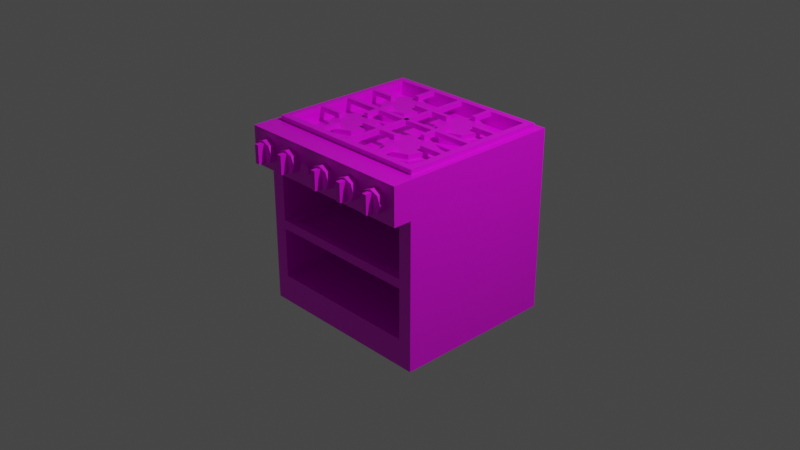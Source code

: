 # Source: multidecor_kitchen_cooker.blend  (saved by Blender 2.90.7; exported with 4.5.12 LTS)
import bpy
from mathutils import Matrix  # noqa: F401  (used for matrix-valued properties, if any)

bpy.ops.wm.read_factory_settings(use_empty=True)
scene = bpy.context.scene
scene.name = 'Scene'

# ---- collections
col_collection = bpy.data.collections.new('Collection'); scene.collection.children.link(col_collection)

# ---- images (referenced by path relative to the original .blend; pixels are not part of the script)
import os
ASSET_DIR = os.environ.get("B2B_ASSET_DIR", "")  # directory of the original .blend (textures are referenced by path, not embedded)
HERE = os.path.dirname(os.path.abspath(__file__))  # packed textures are extracted next to this script under _unpacked/

def load_image(name, relpath, width, height, colorspace="sRGB"):
    """Load a texture the original file referenced (path relative to the .blend, or extracted next to this script)."""
    p = next((c for c in (os.path.join(HERE, relpath), os.path.join(ASSET_DIR, relpath)) if relpath and os.path.exists(c)), "")
    if p:
        img = bpy.data.images.load(p, check_existing=True)
        img.name = name
    else:  # same state as the original file: an image datablock whose file is absent (Cycles renders it pink)
        img = bpy.data.images.new(name, width, height)
        img.source = "FILE"
        img.filepath = "//" + (relpath or name)
    img.colorspace_settings.name = colorspace
    return img
img_multidecor_metal_material_png = load_image('multidecor_metal_material.png', 'multidecor_metal_material.png', 1024, 1024, 'sRGB')
img_multidecor_metal_material3_png = load_image('multidecor_metal_material3.png', 'multidecor_metal_material3.png', 1024, 1024, 'sRGB')
img_multidecor_kitchen_cooker_black_metal_png = load_image('multidecor_kitchen_cooker_black_metal.png', 'multidecor_kitchen_cooker_black_metal.png', 1024, 1024, 'sRGB')
img_multidecor_kitchen_cooker_grid_png = load_image('multidecor_kitchen_cooker_grid.png', 'multidecor_kitchen_cooker_grid.png', 1024, 1024, 'sRGB')

# ---- materials (node trees are filled in below, after node groups)
mat_material = bpy.data.materials.new('Material')
mat_material.alpha_threshold = 0.0
mat_material.use_transparent_shadow = False
mat_material.line_color = (0.0, 0.0, 0.0, 1.0)
mat_material_001 = bpy.data.materials.new('Material.001')
mat_material_001.use_transparent_shadow = False
mat_material_002 = bpy.data.materials.new('Material.002')
mat_material_002.use_transparent_shadow = False
mat_material_003 = bpy.data.materials.new('Material.003')
mat_material_003.use_transparent_shadow = False

# ---- material node trees
mat_material.use_nodes = True; mat_material.node_tree.nodes.clear()
_N = mat_material.node_tree.nodes; _L = mat_material.node_tree.links
n0 = _N.new('ShaderNodeOutputMaterial'); n0.name = 'Material Output'; n0.location = (300, 300)
n1 = _N.new('ShaderNodeBsdfPrincipled'); n1.name = 'Principled BSDF'; n1.location = (10, 300)
n1.distribution = 'GGX'
n1.subsurface_method = 'BURLEY'
n1.inputs[2].default_value = 0.4
n1.inputs[3].default_value = 1.45
n1.inputs[27].default_value = (0.0, 0.0, 0.0, 1.0)
n1.inputs[28].default_value = 1.0
n2 = _N.new('ShaderNodeTexImage'); n2.name = 'Image Texture'; n2.location = (-280, 280)
n2.image = img_multidecor_metal_material_png
n2.interpolation = 'Closest'
_L.new(n1.outputs[0], n0.inputs[0])
_L.new(n2.outputs[0], n1.inputs[0])
n0.is_active_output = True
mat_material_001.use_nodes = True; mat_material_001.node_tree.nodes.clear()
_N = mat_material_001.node_tree.nodes; _L = mat_material_001.node_tree.links
n0 = _N.new('ShaderNodeBsdfPrincipled'); n0.name = 'Principled BSDF'; n0.location = (10, 300)
n0.distribution = 'GGX'
n0.subsurface_method = 'BURLEY'
n0.inputs[3].default_value = 1.45
n0.inputs[27].default_value = (0.0, 0.0, 0.0, 1.0)
n0.inputs[28].default_value = 1.0
n1 = _N.new('ShaderNodeOutputMaterial'); n1.name = 'Material Output'; n1.location = (300, 300)
n2 = _N.new('ShaderNodeTexImage'); n2.name = 'Image Texture'; n2.location = (-280, 280)
n2.image = img_multidecor_metal_material3_png
n2.interpolation = 'Closest'
_L.new(n0.outputs[0], n1.inputs[0])
_L.new(n2.outputs[0], n0.inputs[0])
n1.is_active_output = True
mat_material_002.use_nodes = True; mat_material_002.node_tree.nodes.clear()
_N = mat_material_002.node_tree.nodes; _L = mat_material_002.node_tree.links
n0 = _N.new('ShaderNodeBsdfPrincipled'); n0.name = 'Principled BSDF'; n0.location = (10, 300)
n0.distribution = 'GGX'
n0.subsurface_method = 'BURLEY'
n0.inputs[3].default_value = 1.45
n0.inputs[27].default_value = (0.0, 0.0, 0.0, 1.0)
n0.inputs[28].default_value = 1.0
n1 = _N.new('ShaderNodeOutputMaterial'); n1.name = 'Material Output'; n1.location = (300, 300)
n2 = _N.new('ShaderNodeTexImage'); n2.name = 'Image Texture'; n2.location = (-280, 280)
n2.image = img_multidecor_kitchen_cooker_black_metal_png
n2.interpolation = 'Closest'
_L.new(n0.outputs[0], n1.inputs[0])
_L.new(n2.outputs[0], n0.inputs[0])
n1.is_active_output = True
mat_material_003.use_nodes = True; mat_material_003.node_tree.nodes.clear()
_N = mat_material_003.node_tree.nodes; _L = mat_material_003.node_tree.links
n0 = _N.new('ShaderNodeBsdfPrincipled'); n0.name = 'Principled BSDF'; n0.location = (10, 300)
n0.distribution = 'GGX'
n0.subsurface_method = 'BURLEY'
n0.inputs[3].default_value = 1.45
n0.inputs[27].default_value = (0.0, 0.0, 0.0, 1.0)
n0.inputs[28].default_value = 1.0
n1 = _N.new('ShaderNodeOutputMaterial'); n1.name = 'Material Output'; n1.location = (300, 300)
n2 = _N.new('ShaderNodeTexImage'); n2.name = 'Image Texture'; n2.location = (-280, 280)
n2.image = img_multidecor_kitchen_cooker_grid_png
n2.interpolation = 'Closest'
_L.new(n0.outputs[0], n1.inputs[0])
_L.new(n2.outputs[0], n0.inputs[0])
n1.is_active_output = True

# ---- world
world_world = bpy.data.worlds.new('World'); scene.world = world_world
world_world.use_nodes = True; world_world.node_tree.nodes.clear()
_N = world_world.node_tree.nodes; _L = world_world.node_tree.links
n0 = _N.new('ShaderNodeOutputWorld'); n0.name = 'World Output'; n0.location = (300, 300)
n1 = _N.new('ShaderNodeBackground'); n1.name = 'Background'; n1.location = (10, 300)
n1.inputs[0].default_value = (0.05088, 0.05088, 0.05088, 1.0)
_L.new(n1.outputs[0], n0.inputs[0])
n0.is_active_output = True
world_world.color = (0.05088, 0.05088, 0.05088)
world_world.use_sun_shadow = False
world_world.sun_shadow_jitter_overblur = 0.0

# ---- cameras
cam_camera = bpy.data.cameras.new('Camera')
cam_camera.clip_end = 100.0
cam_camera.ortho_scale = 7.314

# ---- lights
light_light = bpy.data.lights.new('Light', 'POINT')
light_light.transmission_factor = 0.0
light_light.energy = 1000.0
light_light.shadow_soft_size = 0.1
light_light.shadow_maximum_resolution = 0.006
light_light.use_absolute_resolution = True

# ---- meshes
me_cube = bpy.data.meshes.new('Cube')
me_cube.from_pydata([(1.0, -1.0, 1.0), (-1.0, -1.0, 1.0), (0.85, 0.85, 1.0), (1.0, 1.0, -1.0), (-0.85, 0.85, 1.0), (-1.0, 1.0, -1.0), (-0.85, -0.65, 1.0), (-1.0, -0.8, -1.0), (0.85, -0.65, 1.0), (1.0, -1.0, 0.6), (-1.0, 1.0, 0.5), (-1.0, 1.0, 0.6), (-1.0, -1.0, 0.6), (1.0, 1.0, 0.6), (1.0, 1.0, 0.5), (1.0, -0.8, 0.6), (-1.0, -0.8, 0.6), (-1.0, -0.8, 0.5), (0.9, -1.0, 0.8), (0.9, -1.075, 0.8), (0.8634, -1.0, 0.7116), (0.8634, -1.075, 0.7116), (0.775, -1.0, 0.675), (0.775, -1.075, 0.675), (0.6866, -1.0, 0.7116), (0.6866, -1.075, 0.7116), (0.65, -1.0, 0.8), (0.65, -1.075, 0.8), (0.6866, -1.0, 0.8884), (0.6866, -1.075, 0.8884), (0.775, -1.0, 0.925), (0.775, -1.075, 0.925), (0.8634, -1.0, 0.8884), (0.8634, -1.075, 0.8884), (-0.1125, -1.0, 0.8), (-0.1125, -1.05, 0.8), (-0.1308, -1.0, 0.7558), (-0.1308, -1.05, 0.7558), (-0.175, -1.0, 0.7375), (-0.175, -1.05, 0.7375), (-0.2192, -1.0, 0.7558), (-0.2192, -1.05, 0.7558), (-0.2375, -1.0, 0.8), (-0.2375, -1.05, 0.8), (-0.2192, -1.0, 0.8442), (-0.2192, -1.05, 0.8442), (-0.175, -1.0, 0.8625), (-0.175, -1.05, 0.8625), (-0.1308, -1.0, 0.8442), (-0.1308, -1.05, 0.8442), (0.75, -1.0, 0.7), (0.75, -1.0, 0.9), (0.8, -1.0, 0.7), (0.8, -1.0, 0.9), (0.75, -1.15, 0.7), (0.75, -1.15, 0.9), (0.8, -1.15, 0.7), (0.8, -1.15, 0.9), (1.0, -0.8, 0.5), (1.0, -0.8, -1.0), (1.0, 1.0, -0.7), (1.0, -0.8, -0.7), (-1.0, 1.0, -0.7), (-1.0, -0.8, -0.7), (-1.0, -0.8, 1.0), (-1.0, 1.0, 1.0), (1.0, 1.0, 1.0), (1.0, -0.8, 1.0), (-0.85, -0.65, 0.9), (-0.85, 0.85, 0.9), (0.85, 0.85, 0.9), (0.85, -0.65, 0.9), (-0.1879, 0.2379, 0.95), (-0.1, 0.45, 0.95), (-0.4, 0.15, 0.95), (-0.6121, 0.2379, 0.95), (-0.7, 0.45, 0.95), (-0.6121, 0.6621, 0.95), (-0.4, 0.75, 0.95), (-0.1879, 0.6621, 0.95), (-0.1879, 0.2379, 0.95), (-0.1, 0.45, 0.95), (-0.4, 0.15, 0.95), (-0.6121, 0.2379, 0.95), (-0.7, 0.45, 0.95), (-0.6121, 0.6621, 0.95), (-0.4, 0.75, 0.95), (-0.1879, 0.6621, 0.95), (-0.1, -0.25, 0.9), (-0.1541, -0.25, 0.95), (-0.1879, -0.4621, 0.9), (-0.2261, -0.4239, 0.95), (-0.4, -0.55, 0.9), (-0.4, -0.4959, 0.95), (-0.6121, -0.4621, 0.9), (-0.5739, -0.4239, 0.95), (-0.7, -0.25, 0.9), (-0.6459, -0.25, 0.95), (-0.6121, -0.03787, 0.9), (-0.5739, -0.07614, 0.95), (-0.4, 0.05, 0.9), (-0.4, -0.00412, 0.95), (-0.1879, -0.03787, 0.9), (-0.2261, -0.07614, 0.95), (-0.1879, -0.4621, 0.95), (-0.1, -0.25, 0.95), (-0.4, -0.55, 0.95), (-0.6121, -0.4621, 0.95), (-0.7, -0.25, 0.95), (-0.6121, -0.03787, 0.95), (-0.4, 0.05, 0.95), (-0.1879, -0.03787, 0.95), (-0.1879, -0.4621, 0.95), (-0.1, -0.25, 0.95), (-0.4, -0.55, 0.95), (-0.6121, -0.4621, 0.95), (-0.7, -0.25, 0.95), (-0.6121, -0.03787, 0.95), (-0.4, 0.05, 0.95), (-0.1879, -0.03787, 0.95), (-0.2261, -0.4239, 1.0), (-0.1541, -0.25, 1.0), (-0.4, -0.4959, 1.0), (-0.5739, -0.4239, 1.0), (-0.6459, -0.25, 1.0), (-0.5739, -0.07614, 1.0), (-0.4, -0.00412, 1.0), (-0.2261, -0.07614, 1.0), (-0.925, -0.725, 1.0), (-0.925, 0.925, 1.0), (0.925, 0.925, 1.0), (0.925, -0.725, 1.0), (-0.85, -0.65, 1.05), (-0.85, 0.85, 1.05), (0.85, 0.85, 1.05), (0.85, -0.65, 1.05), (-0.925, -0.725, 1.05), (-0.925, 0.925, 1.05), (0.925, 0.925, 1.05), (0.925, -0.725, 1.05), (-0.85, 0.125, 1.0), (-0.85, 0.075, 1.0), (-0.85, 0.075, 1.05), (-0.85, 0.125, 1.05), (0.85, 0.075, 1.0), (0.85, 0.125, 1.0), (0.85, 0.075, 1.05), (0.85, 0.125, 1.05), (-0.025, -0.65, 1.0), (0.025, -0.65, 1.0), (0.025, -0.65, 1.05), (-0.025, -0.65, 1.05), (0.025, 0.85, 1.0), (-0.025, 0.85, 1.0), (0.025, 0.85, 1.05), (-0.025, 0.85, 1.05), (-0.425, -0.075, 1.0), (-0.375, -0.075, 1.0), (-0.375, -0.075, 1.05), (-0.425, -0.075, 1.05), (-0.375, 0.075, 1.0), (-0.425, 0.075, 1.0), (-0.375, 0.075, 1.05), (-0.425, 0.075, 1.05), (-0.575, -0.275, 1.0), (-0.575, -0.225, 1.0), (-0.575, -0.225, 1.05), (-0.575, -0.275, 1.05), (-0.85, -0.225, 1.0), (-0.85, -0.275, 1.0), (-0.85, -0.225, 1.05), (-0.85, -0.275, 1.05), (-0.375, -0.425, 1.0), (-0.425, -0.425, 1.0), (-0.425, -0.425, 1.05), (-0.375, -0.425, 1.05), (-0.425, -0.65, 1.0), (-0.375, -0.65, 1.0), (-0.425, -0.65, 1.05), (-0.375, -0.65, 1.05), (-0.225, -0.225, 1.0), (-0.225, -0.275, 1.0), (-0.225, -0.275, 1.05), (-0.225, -0.225, 1.05), (-0.025, -0.275, 1.0), (-0.025, -0.225, 1.0), (-0.025, -0.275, 1.05), (-0.025, -0.225, 1.05), (-0.425, 0.275, 1.0), (-0.375, 0.275, 1.0), (-0.375, 0.275, 1.05), (-0.425, 0.275, 1.05), (-0.375, 0.125, 1.0), (-0.425, 0.125, 1.0), (-0.375, 0.125, 1.05), (-0.425, 0.125, 1.05), (-0.575, 0.475, 1.0), (-0.575, 0.425, 1.0), (-0.575, 0.425, 1.05), (-0.575, 0.475, 1.05), (-0.85, 0.425, 1.0), (-0.85, 0.475, 1.0), (-0.85, 0.425, 1.05), (-0.85, 0.475, 1.05), (-0.375, 0.625, 1.0), (-0.425, 0.625, 1.0), (-0.425, 0.625, 1.05), (-0.375, 0.625, 1.05), (-0.425, 0.85, 1.0), (-0.375, 0.85, 1.0), (-0.425, 0.85, 1.05), (-0.375, 0.85, 1.05), (-0.225, 0.425, 1.0), (-0.225, 0.475, 1.0), (-0.225, 0.475, 1.05), (-0.225, 0.425, 1.05), (-0.025, 0.475, 1.0), (-0.025, 0.425, 1.0), (-0.025, 0.475, 1.05), (-0.025, 0.425, 1.05), (0.425, 0.275, 1.0), (0.375, 0.275, 1.0), (0.375, 0.275, 1.05), (0.425, 0.275, 1.05), (0.375, 0.125, 1.0), (0.425, 0.125, 1.0), (0.375, 0.125, 1.05), (0.425, 0.125, 1.05), (0.575, 0.475, 1.0), (0.575, 0.425, 1.0), (0.575, 0.425, 1.05), (0.575, 0.475, 1.05), (0.85, 0.425, 1.0), (0.85, 0.475, 1.0), (0.85, 0.425, 1.05), (0.85, 0.475, 1.05), (0.375, 0.625, 1.0), (0.425, 0.625, 1.0), (0.425, 0.625, 1.05), (0.375, 0.625, 1.05), (0.425, 0.85, 1.0), (0.375, 0.85, 1.0), (0.425, 0.85, 1.05), (0.375, 0.85, 1.05), (0.225, 0.425, 1.0), (0.225, 0.475, 1.0), (0.225, 0.475, 1.05), (0.225, 0.425, 1.05), (0.025, 0.475, 1.0), (0.025, 0.425, 1.0), (0.025, 0.475, 1.05), (0.025, 0.425, 1.05), (0.425, -0.075, 1.0), (0.375, -0.075, 1.0), (0.375, -0.075, 1.05), (0.425, -0.075, 1.05), (0.375, 0.075, 1.0), (0.425, 0.075, 1.0), (0.375, 0.075, 1.05), (0.425, 0.075, 1.05), (0.575, -0.275, 1.0), (0.575, -0.225, 1.0), (0.575, -0.225, 1.05), (0.575, -0.275, 1.05), (0.85, -0.225, 1.0), (0.85, -0.275, 1.0), (0.85, -0.225, 1.05), (0.85, -0.275, 1.05), (0.375, -0.425, 1.0), (0.425, -0.425, 1.0), (0.425, -0.425, 1.05), (0.375, -0.425, 1.05), (0.425, -0.65, 1.0), (0.375, -0.65, 1.0), (0.425, -0.65, 1.05), (0.375, -0.65, 1.05), (0.225, -0.225, 1.0), (0.225, -0.275, 1.0), (0.225, -0.275, 1.05), (0.225, -0.225, 1.05), (0.025, -0.275, 1.0), (0.025, -0.225, 1.0), (0.025, -0.275, 1.05), (0.025, -0.225, 1.05), (-0.85, -0.8, 0.5), (0.85, -0.8, 0.5), (0.85, -0.8, -0.7), (-0.85, -0.8, -0.7), (-0.85, 0.85, 0.5), (-0.85, 0.85, -0.7), (0.85, 0.85, 0.5), (0.85, 0.85, -0.7), (-0.85, -0.8, -0.05), (-0.85, -0.8, -0.15), (-0.85, 0.85, -0.05), (-0.85, 0.85, -0.15), (-0.75, -0.8, -0.05), (-0.75, -0.8, -0.15), (-0.75, 0.85, -0.05), (-0.75, 0.85, -0.15), (-0.85, 0.75, -0.05), (-0.85, -0.7, -0.05), (-0.85, -0.7, -0.15), (-0.85, 0.75, -0.15), (-0.75, 0.75, -0.05), (-0.75, -0.7, -0.05), (-0.75, -0.7, -0.15), (-0.75, 0.75, -0.15), (0.85, -0.8, -0.05), (0.85, -0.8, -0.15), (0.85, 0.85, -0.05), (0.85, 0.85, -0.15), (0.75, -0.8, -0.05), (0.75, -0.8, -0.15), (0.75, 0.85, -0.05), (0.75, 0.85, -0.15), (0.85, 0.75, -0.05), (0.85, -0.7, -0.05), (0.85, -0.7, -0.15), (0.85, 0.75, -0.15), (0.75, 0.75, -0.05), (0.75, -0.7, -0.05), (0.75, -0.7, -0.15), (0.75, 0.75, -0.15), (-0.75, -0.7, -0.1), (-0.75, 0.75, -0.1), (0.75, -0.7, -0.1), (0.75, 0.75, -0.1), (0.7, -0.25, 0.9), (0.6459, -0.25, 0.95), (0.6121, -0.4621, 0.9), (0.5739, -0.4239, 0.95), (0.4, -0.55, 0.9), (0.4, -0.4959, 0.95), (0.1879, -0.4621, 0.9), (0.2261, -0.4239, 0.95), (0.1, -0.25, 0.9), (0.1541, -0.25, 0.95), (0.1879, -0.03787, 0.9), (0.2261, -0.07614, 0.95), (0.4, 0.05, 0.9), (0.4, -0.00412, 0.95), (0.6121, -0.03787, 0.9), (0.5739, -0.07614, 0.95), (0.6121, -0.4621, 0.95), (0.7, -0.25, 0.95), (0.4, -0.55, 0.95), (0.1879, -0.4621, 0.95), (0.1, -0.25, 0.95), (0.1879, -0.03787, 0.95), (0.4, 0.05, 0.95), (0.6121, -0.03787, 0.95), (0.6121, -0.4621, 0.95), (0.7, -0.25, 0.95), (0.4, -0.55, 0.95), (0.1879, -0.4621, 0.95), (0.1, -0.25, 0.95), (0.1879, -0.03787, 0.95), (0.4, 0.05, 0.95), (0.6121, -0.03787, 0.95), (0.5739, -0.4239, 1.0), (0.6459, -0.25, 1.0), (0.4, -0.4959, 1.0), (0.2261, -0.4239, 1.0), (0.1541, -0.25, 1.0), (0.2261, -0.07614, 1.0), (0.4, -0.00412, 1.0), (0.5739, -0.07614, 1.0), (0.7, 0.45, 0.9), (0.6459, 0.45, 0.95), (0.6121, 0.2379, 0.9), (0.5739, 0.2761, 0.95), (0.4, 0.15, 0.9), (0.4, 0.2041, 0.95), (0.1879, 0.2379, 0.9), (0.2261, 0.2761, 0.95), (0.1, 0.45, 0.9), (0.1541, 0.45, 0.95), (0.1879, 0.6621, 0.9), (0.2261, 0.6239, 0.95), (0.4, 0.75, 0.9), (0.4, 0.6959, 0.95), (0.6121, 0.6621, 0.9), (0.5739, 0.6239, 0.95), (0.6121, 0.2379, 0.95), (0.7, 0.45, 0.95), (0.4, 0.15, 0.95), (0.1879, 0.2379, 0.95), (0.1, 0.45, 0.95), (0.1879, 0.6621, 0.95), (0.4, 0.75, 0.95), (0.6121, 0.6621, 0.95), (0.6121, 0.2379, 0.95), (0.7, 0.45, 0.95), (0.4, 0.15, 0.95), (0.1879, 0.2379, 0.95), (0.1, 0.45, 0.95), (0.1879, 0.6621, 0.95), (0.4, 0.75, 0.95), (0.6121, 0.6621, 0.95), (0.5739, 0.2761, 1.0), (0.6459, 0.45, 1.0), (0.4, 0.2041, 1.0), (0.2261, 0.2761, 1.0), (0.1541, 0.45, 1.0), (0.2261, 0.6239, 1.0), (0.4, 0.6959, 1.0), (0.5739, 0.6239, 1.0), (-0.1, 0.45, 0.9), (-0.1541, 0.45, 0.95), (-0.1879, 0.2379, 0.9), (-0.2261, 0.2761, 0.95), (-0.4, 0.15, 0.9), (-0.4, 0.2041, 0.95), (-0.6121, 0.2379, 0.9), (-0.5739, 0.2761, 0.95), (-0.7, 0.45, 0.9), (-0.6459, 0.45, 0.95), (-0.6121, 0.6621, 0.9), (-0.5739, 0.6239, 0.95), (-0.4, 0.75, 0.9), (-0.4, 0.6959, 0.95), (-0.1879, 0.6621, 0.9), (-0.2261, 0.6239, 0.95), (-0.1879, 0.2379, 0.95), (-0.1, 0.45, 0.95), (-0.4, 0.15, 0.95), (-0.6121, 0.2379, 0.95), (-0.7, 0.45, 0.95), (-0.6121, 0.6621, 0.95), (-0.4, 0.75, 0.95), (-0.1879, 0.6621, 0.95), (-0.1879, 0.2379, 0.95), (-0.1, 0.45, 0.95), (-0.4, 0.15, 0.95), (-0.6121, 0.2379, 0.95), (-0.7, 0.45, 0.95), (-0.6121, 0.6621, 0.95), (-0.4, 0.75, 0.95), (-0.1879, 0.6621, 0.95), (-0.2261, 0.2761, 1.0), (-0.1541, 0.45, 1.0), (-0.4, 0.2041, 1.0), (-0.5739, 0.2761, 1.0), (-0.6459, 0.45, 1.0), (-0.5739, 0.6239, 1.0), (-0.4, 0.6959, 1.0), (-0.2261, 0.6239, 1.0), (0.55, -1.0, 0.8), (0.55, -1.075, 0.8), (0.5134, -1.0, 0.7116), (0.5134, -1.075, 0.7116), (0.425, -1.0, 0.675), (0.425, -1.075, 0.675), (0.3366, -1.0, 0.7116), (0.3366, -1.075, 0.7116), (0.3, -1.0, 0.8), (0.3, -1.075, 0.8), (0.3366, -1.0, 0.8884), (0.3366, -1.075, 0.8884), (0.425, -1.0, 0.925), (0.425, -1.075, 0.925), (0.5134, -1.0, 0.8884), (0.5134, -1.075, 0.8884), (0.4, -1.0, 0.7), (0.4, -1.0, 0.9), (0.45, -1.0, 0.7), (0.45, -1.0, 0.9), (0.4, -1.15, 0.7), (0.4, -1.15, 0.9), (0.45, -1.15, 0.7), (0.45, -1.15, 0.9), (0.2, -1.0, 0.8), (0.2, -1.075, 0.8), (0.1634, -1.0, 0.7116), (0.1634, -1.075, 0.7116), (0.075, -1.0, 0.675), (0.075, -1.075, 0.675), (-0.01339, -1.0, 0.7116), (-0.01339, -1.075, 0.7116), (-0.05, -1.0, 0.8), (-0.05, -1.075, 0.8), (-0.01339, -1.0, 0.8884), (-0.01339, -1.075, 0.8884), (0.075, -1.0, 0.925), (0.075, -1.075, 0.925), (0.1634, -1.0, 0.8884), (0.1634, -1.075, 0.8884), (0.05, -1.0, 0.7), (0.05, -1.0, 0.9), (0.1, -1.0, 0.7), (0.1, -1.0, 0.9), (0.05, -1.15, 0.7), (0.05, -1.15, 0.9), (0.1, -1.15, 0.7), (0.1, -1.15, 0.9), (-0.65, -1.0, 0.8), (-0.65, -1.075, 0.8), (-0.6866, -1.0, 0.7116), (-0.6866, -1.075, 0.7116), (-0.775, -1.0, 0.675), (-0.775, -1.075, 0.675), (-0.8634, -1.0, 0.7116), (-0.8634, -1.075, 0.7116), (-0.9, -1.0, 0.8), (-0.9, -1.075, 0.8), (-0.8634, -1.0, 0.8884), (-0.8634, -1.075, 0.8884), (-0.775, -1.0, 0.925), (-0.775, -1.075, 0.925), (-0.6866, -1.0, 0.8884), (-0.6866, -1.075, 0.8884), (-0.8, -1.0, 0.7), (-0.8, -1.0, 0.9), (-0.75, -1.0, 0.7), (-0.75, -1.0, 0.9), (-0.8, -1.15, 0.7), (-0.8, -1.15, 0.9), (-0.75, -1.15, 0.7), (-0.75, -1.15, 0.9), (-0.3, -1.0, 0.8), (-0.3, -1.075, 0.8), (-0.3366, -1.0, 0.7116), (-0.3366, -1.075, 0.7116), (-0.425, -1.0, 0.675), (-0.425, -1.075, 0.675), (-0.5134, -1.0, 0.7116), (-0.5134, -1.075, 0.7116), (-0.55, -1.0, 0.8), (-0.55, -1.075, 0.8), (-0.5134, -1.0, 0.8884), (-0.5134, -1.075, 0.8884), (-0.425, -1.0, 0.925), (-0.425, -1.075, 0.925), (-0.3366, -1.0, 0.8884), (-0.3366, -1.075, 0.8884), (-0.45, -1.0, 0.7), (-0.45, -1.0, 0.9), (-0.4, -1.0, 0.7), (-0.4, -1.0, 0.9), (-0.45, -1.15, 0.7), (-0.45, -1.15, 0.9), (-0.4, -1.15, 0.7), (-0.4, -1.15, 0.9)], [(73, 81), (80, 72), (82, 74), (83, 75), (84, 76), (85, 77), (86, 78), (87, 79)], [(8, 2, 70, 71), (16, 64, 65, 11), (11, 65, 66, 13), (9, 0, 1, 12), (15, 67, 0, 9), (13, 66, 67, 15), (3, 59, 7, 5), (12, 1, 64, 16), (0, 67, 64, 1), (16, 15, 9, 12), (60, 14, 58, 61), (14, 13, 15, 58), (16, 284, 285), (62, 10, 14, 60), (10, 11, 13, 14), (63, 17, 10, 62), (17, 16, 11, 10), (18, 19, 21, 20), (20, 21, 23, 22), (22, 23, 25, 24), (24, 25, 27, 26), (26, 27, 29, 28), (28, 29, 31, 30), (25, 23, 31), (30, 31, 33, 32), (32, 33, 19, 18), (34, 35, 37, 36), (36, 37, 39, 38), (38, 39, 41, 40), (40, 41, 43, 42), (42, 43, 45, 44), (44, 45, 47, 46), (39, 35, 47), (46, 47, 49, 48), (48, 49, 35, 34), (43, 41, 39), (45, 43, 39), (47, 45, 39), (35, 49, 47), (39, 37, 35), (27, 25, 31), (31, 29, 27), (19, 33, 31), (21, 19, 31), (23, 21, 31), (52, 53, 57, 56), (56, 57, 55, 54), (54, 55, 51, 50), (52, 56, 54, 50), (57, 53, 51, 55), (7, 63, 62, 5), (5, 62, 60, 3), (3, 60, 61, 59), (287, 63, 7), (128, 129, 65, 64), (129, 130, 66, 65), (130, 131, 67, 66), (131, 128, 64, 67), (71, 70, 69, 68), (4, 6, 68, 69), (6, 8, 71, 68), (2, 4, 69, 70), (125, 124, 122), (126, 125, 122), (121, 127, 126), (120, 121, 126), (122, 120, 126), (88, 105, 104, 90), (90, 104, 106, 92), (92, 106, 107, 94), (94, 107, 108, 96), (96, 108, 109, 98), (98, 109, 110, 100), (89, 103, 127, 121), (100, 110, 111, 102), (102, 111, 105, 88), (89, 91, 112, 113), (91, 93, 114, 112), (93, 95, 115, 114), (95, 97, 116, 115), (97, 99, 117, 116), (99, 101, 118, 117), (101, 103, 119, 118), (103, 89, 113, 119), (124, 123, 122), (101, 99, 125, 126), (97, 95, 123, 124), (93, 91, 120, 122), (103, 101, 126, 127), (99, 97, 124, 125), (95, 93, 122, 123), (91, 89, 121, 120), (8, 6, 132, 135), (128, 131, 139, 136), (6, 4, 133, 132), (130, 129, 137, 138), (135, 132, 136, 139), (134, 135, 139, 138), (133, 134, 138, 137), (132, 133, 137, 136), (129, 128, 136, 137), (4, 2, 134, 133), (131, 130, 138, 139), (2, 8, 135, 134), (151, 150, 154, 155), (150, 149, 152, 154), (143, 142, 146, 147), (142, 141, 144, 146), (140, 143, 147, 145), (141, 140, 145, 144), (148, 151, 155, 153), (149, 148, 153, 152), (159, 158, 162, 163), (158, 157, 160, 162), (156, 159, 163, 161), (157, 156, 161, 160), (156, 157, 158, 159), (167, 166, 170, 171), (166, 165, 168, 170), (164, 167, 171, 169), (165, 164, 169, 168), (164, 165, 166, 167), (175, 174, 178, 179), (174, 173, 176, 178), (172, 175, 179, 177), (173, 172, 177, 176), (172, 173, 174, 175), (183, 182, 186, 187), (182, 181, 184, 186), (180, 183, 187, 185), (181, 180, 185, 184), (180, 181, 182, 183), (191, 190, 194, 195), (190, 189, 192, 194), (188, 191, 195, 193), (189, 188, 193, 192), (188, 189, 190, 191), (199, 198, 202, 203), (198, 197, 200, 202), (196, 199, 203, 201), (197, 196, 201, 200), (196, 197, 198, 199), (207, 206, 210, 211), (206, 205, 208, 210), (204, 207, 211, 209), (205, 204, 209, 208), (204, 205, 206, 207), (215, 214, 218, 219), (214, 213, 216, 218), (212, 215, 219, 217), (213, 212, 217, 216), (212, 213, 214, 215), (223, 222, 226, 227), (222, 221, 224, 226), (220, 223, 227, 225), (221, 220, 225, 224), (220, 221, 222, 223), (231, 230, 234, 235), (230, 229, 232, 234), (228, 231, 235, 233), (229, 228, 233, 232), (228, 229, 230, 231), (239, 238, 242, 243), (238, 237, 240, 242), (236, 239, 243, 241), (237, 236, 241, 240), (236, 237, 238, 239), (247, 246, 250, 251), (246, 245, 248, 250), (244, 247, 251, 249), (245, 244, 249, 248), (244, 245, 246, 247), (255, 254, 258, 259), (254, 253, 256, 258), (252, 255, 259, 257), (253, 252, 257, 256), (252, 253, 254, 255), (263, 262, 266, 267), (262, 261, 264, 266), (260, 263, 267, 265), (261, 260, 265, 264), (260, 261, 262, 263), (271, 270, 274, 275), (270, 269, 272, 274), (268, 271, 275, 273), (269, 268, 273, 272), (268, 269, 270, 271), (279, 278, 282, 283), (278, 277, 280, 282), (276, 279, 283, 281), (277, 276, 281, 280), (276, 277, 278, 279), (285, 286, 61, 58), (63, 287, 284, 17), (284, 287, 289, 288), (286, 285, 290, 291), (289, 291, 290, 288), (286, 291, 289, 287), (285, 284, 288, 290), (303, 295, 299, 307), (301, 292, 296, 305), (292, 293, 297, 296), (294, 300, 304, 298), (300, 301, 305, 304), (293, 302, 306, 297), (302, 303, 307, 306), (324, 306, 307, 325), (319, 311, 315, 323), (317, 308, 312, 321), (308, 309, 313, 312), (310, 316, 320, 314), (316, 317, 321, 320), (309, 318, 322, 313), (318, 319, 323, 322), (326, 322, 323, 327), (299, 315, 323, 307), (325, 307, 323, 327), (304, 320, 314, 298), (324, 326, 322, 306), (296, 312, 321, 305), (306, 322, 313, 297), (297, 313, 312, 296), (305, 321, 326, 324), (304, 325, 327, 320), (321, 326, 327, 320), (305, 324, 325, 304), (324, 326, 327, 325), (365, 364, 362), (366, 365, 362), (361, 367, 366), (360, 361, 366), (362, 360, 366), (328, 345, 344, 330), (330, 344, 346, 332), (332, 346, 347, 334), (334, 347, 348, 336), (336, 348, 349, 338), (338, 349, 350, 340), (329, 343, 367, 361), (340, 350, 351, 342), (342, 351, 345, 328), (329, 331, 352, 353), (331, 333, 354, 352), (333, 335, 355, 354), (335, 337, 356, 355), (337, 339, 357, 356), (339, 341, 358, 357), (341, 343, 359, 358), (343, 329, 353, 359), (364, 363, 362), (341, 339, 365, 366), (337, 335, 363, 364), (333, 331, 360, 362), (343, 341, 366, 367), (339, 337, 364, 365), (335, 333, 362, 363), (331, 329, 361, 360), (405, 404, 402), (406, 405, 402), (401, 407, 406), (400, 401, 406), (402, 400, 406), (368, 385, 384, 370), (370, 384, 386, 372), (372, 386, 387, 374), (374, 387, 388, 376), (376, 388, 389, 378), (378, 389, 390, 380), (369, 383, 407, 401), (380, 390, 391, 382), (382, 391, 385, 368), (369, 371, 392, 393), (371, 373, 394, 392), (373, 375, 395, 394), (375, 377, 396, 395), (377, 379, 397, 396), (379, 381, 398, 397), (381, 383, 399, 398), (383, 369, 393, 399), (404, 403, 402), (381, 379, 405, 406), (377, 375, 403, 404), (373, 371, 400, 402), (383, 381, 406, 407), (379, 377, 404, 405), (375, 373, 402, 403), (371, 369, 401, 400), (445, 444, 442), (446, 445, 442), (441, 447, 446), (440, 441, 446), (442, 440, 446), (408, 425, 424, 410), (410, 424, 426, 412), (412, 426, 427, 414), (414, 427, 428, 416), (416, 428, 429, 418), (418, 429, 430, 420), (409, 423, 447, 441), (420, 430, 431, 422), (422, 431, 425, 408), (409, 411, 432, 433), (411, 413, 434, 432), (413, 415, 435, 434), (415, 417, 436, 435), (417, 419, 437, 436), (419, 421, 438, 437), (421, 423, 439, 438), (423, 409, 433, 439), (444, 443, 442), (421, 419, 445, 446), (417, 415, 443, 444), (413, 411, 440, 442), (423, 421, 446, 447), (419, 417, 444, 445), (415, 413, 442, 443), (411, 409, 441, 440), (448, 449, 451, 450), (450, 451, 453, 452), (452, 453, 455, 454), (454, 455, 457, 456), (456, 457, 459, 458), (458, 459, 461, 460), (455, 453, 461), (460, 461, 463, 462), (462, 463, 449, 448), (457, 455, 461), (461, 459, 457), (449, 463, 461), (451, 449, 461), (453, 451, 461), (466, 467, 471, 470), (470, 471, 469, 468), (468, 469, 465, 464), (466, 470, 468, 464), (471, 467, 465, 469), (472, 473, 475, 474), (474, 475, 477, 476), (476, 477, 479, 478), (478, 479, 481, 480), (480, 481, 483, 482), (482, 483, 485, 484), (479, 477, 485), (484, 485, 487, 486), (486, 487, 473, 472), (481, 479, 485), (485, 483, 481), (473, 487, 485), (475, 473, 485), (477, 475, 485), (490, 491, 495, 494), (494, 495, 493, 492), (492, 493, 489, 488), (490, 494, 492, 488), (495, 491, 489, 493), (496, 497, 499, 498), (498, 499, 501, 500), (500, 501, 503, 502), (502, 503, 505, 504), (504, 505, 507, 506), (506, 507, 509, 508), (503, 501, 509), (508, 509, 511, 510), (510, 511, 497, 496), (505, 503, 509), (509, 507, 505), (497, 511, 509), (499, 497, 509), (501, 499, 509), (514, 515, 519, 518), (518, 519, 517, 516), (516, 517, 513, 512), (514, 518, 516, 512), (519, 515, 513, 517), (520, 521, 523, 522), (522, 523, 525, 524), (524, 525, 527, 526), (526, 527, 529, 528), (528, 529, 531, 530), (530, 531, 533, 532), (527, 525, 533), (532, 533, 535, 534), (534, 535, 521, 520), (529, 527, 533), (533, 531, 529), (521, 535, 533), (523, 521, 533), (525, 523, 533), (538, 539, 543, 542), (542, 543, 541, 540), (540, 541, 537, 536), (538, 542, 540, 536), (543, 539, 537, 541), (7, 59, 286), (59, 61, 286), (286, 287, 7), (58, 15, 285), (15, 16, 285), (16, 17, 284)])
me_cube.polygons.foreach_set('material_index', [0, 0, 0, 0, 0, 0, 0, 0, 0, 0, 0, 0, 0, 0, 0, 0, 0, 2, 2, 2, 2, 2, 2, 2, 2, 2, 2, 2, 2, 2, 2, 2, 2, 2, 2, 2, 2, 2, 2, 2, 2, 2, 2, 2, 2, 2, 2, 2, 2, 2, 0, 0, 0, 0, 0, 0, 0, 0, 0, 0, 0, 0, 2, 2, 2, 2, 2, 1, 1, 1, 1, 1, 1, 1, 1, 1, 1, 1, 1, 1, 1, 1, 1, 1, 2, 1, 1, 1, 1, 1, 1, 1, 2, 2, 2, 2, 2, 2, 2, 2, 2, 2, 2, 2, 2, 2, 2, 2, 2, 2, 2, 2, 2, 2, 2, 2, 2, 2, 2, 2, 2, 2, 2, 2, 2, 2, 2, 2, 2, 2, 2, 2, 2, 2, 2, 2, 2, 2, 2, 2, 2, 2, 2, 2, 2, 2, 2, 2, 2, 2, 2, 2, 2, 2, 2, 2, 2, 2, 2, 2, 2, 2, 2, 2, 2, 2, 2, 2, 2, 2, 2, 2, 2, 2, 2, 2, 2, 2, 2, 2, 2, 2, 2, 2, 2, 2, 2, 2, 2, 2, 2, 2, 0, 0, 2, 2, 2, 2, 2, 1, 1, 1, 1, 1, 1, 1, 1, 1, 1, 1, 1, 1, 1, 1, 1, 1, 1, 1, 1, 1, 1, 1, 1, 1, 1, 1, 3, 2, 2, 2, 2, 2, 1, 1, 1, 1, 1, 1, 1, 1, 1, 1, 1, 1, 1, 1, 1, 1, 1, 2, 1, 1, 1, 1, 1, 1, 1, 2, 2, 2, 2, 2, 1, 1, 1, 1, 1, 1, 1, 1, 1, 1, 1, 1, 1, 1, 1, 1, 1, 2, 1, 1, 1, 1, 1, 1, 1, 2, 2, 2, 2, 2, 1, 1, 1, 1, 1, 1, 1, 1, 1, 1, 1, 1, 1, 1, 1, 1, 1, 2, 1, 1, 1, 1, 1, 1, 1, 2, 2, 2, 2, 2, 2, 2, 2, 2, 2, 2, 2, 2, 2, 2, 2, 2, 2, 2, 2, 2, 2, 2, 2, 2, 2, 2, 2, 2, 2, 2, 2, 2, 2, 2, 2, 2, 2, 2, 2, 2, 2, 2, 2, 2, 2, 2, 2, 2, 2, 2, 2, 2, 2, 2, 2, 2, 2, 2, 2, 2, 2, 2, 2, 2, 2, 2, 2, 2, 2, 2, 2, 2, 2, 2, 2, 0, 0, 0, 0, 0, 0])
_uv = me_cube.uv_layers.new(name='UVMap')
_uv.uv.foreach_set('vector', [0.5938, 0.2589, 0.8275, 0.2589, 0.8275, 0.2745, 0.5938, 0.2745, 0.562, 0.562, 0.562, 0.6243, 0.2815, 0.6243, 0.2815, 0.562, 0.0003653, 0.06268, 0.0003653, 0.0003653, 0.312, 0.0003654, 0.312, 0.06268, 0.8511, 0.4685, 0.8511, 0.5308, 0.5395, 0.5308, 0.5395, 0.4685, 0.8822, 0.4685, 0.8822, 0.5308, 0.8511, 0.5308, 0.8511, 0.4685, 0.6252, 0.06268, 0.6252, 0.0003653, 0.9056, 0.0003653, 0.9056, 0.06268, 0.2808, 0.6243, 0.0003653, 0.6243, 0.0003653, 0.3127, 0.2808, 0.3127, 0.5395, 0.4685, 0.5395, 0.5308, 0.5083, 0.5308, 0.5083, 0.4685, 0.8511, 0.5308, 0.8511, 0.562, 0.5395, 0.562, 0.5395, 0.5308, 0.5395, 0.4373, 0.8511, 0.4373, 0.8511, 0.4685, 0.5395, 0.4685, 0.6252, 0.2652, 0.6252, 0.07826, 0.9056, 0.07826, 0.9056, 0.2652, 0.6252, 0.07826, 0.6252, 0.06268, 0.9056, 0.06268, 0.9056, 0.07826, 0.2886, 0.625, 0.3042, 0.6484, 0.3042, 0.9132, 0.0003653, 0.2652, 0.0003653, 0.07826, 0.312, 0.07826, 0.312, 0.2652, 0.0003653, 0.07826, 0.0003653, 0.06268, 0.312, 0.06268, 0.312, 0.07826, 0.562, 0.3594, 0.562, 0.5464, 0.2815, 0.5464, 0.2815, 0.3594, 0.562, 0.5464, 0.562, 0.562, 0.2815, 0.562, 0.2815, 0.5464, 0.6013, 0.414, 0.6378, 0.414, 0.6378, 0.4606, 0.6013, 0.4606, 0.6013, 0.4606, 0.6378, 0.4606, 0.6378, 0.5072, 0.6013, 0.5072, 0.6013, 0.5072, 0.6378, 0.5072, 0.6378, 0.5537, 0.6013, 0.5537, 0.6013, 0.5537, 0.6378, 0.5537, 0.6378, 0.6003, 0.6013, 0.6003, 0.6013, 0.6003, 0.6378, 0.6003, 0.6378, 0.6469, 0.6013, 0.6469, 0.6013, 0.6469, 0.6378, 0.6469, 0.6378, 0.6935, 0.6013, 0.6935, 0.7512, 0.4885, 0.7512, 0.5351, 0.6387, 0.4885, 0.6013, 0.3208, 0.6378, 0.3208, 0.6378, 0.3674, 0.6013, 0.3674, 0.6013, 0.3674, 0.6378, 0.3674, 0.6378, 0.414, 0.6013, 0.414, 0.5039, 0.6126, 0.5282, 0.6126, 0.5282, 0.6359, 0.5039, 0.6359, 0.5039, 0.6359, 0.5282, 0.6359, 0.5282, 0.6592, 0.5039, 0.6592, 0.5039, 0.6592, 0.5282, 0.6592, 0.5282, 0.6825, 0.5039, 0.6825, 0.5039, 0.6825, 0.5282, 0.6825, 0.5282, 0.7058, 0.5039, 0.7058, 0.5039, 0.7058, 0.5282, 0.7058, 0.5282, 0.7291, 0.5039, 0.7291, 0.5039, 0.7291, 0.5282, 0.7291, 0.5282, 0.7524, 0.5039, 0.7524, 0.493, 0.2743, 0.5327, 0.2578, 0.5492, 0.2976, 0.5039, 0.566, 0.5282, 0.566, 0.5282, 0.5893, 0.5039, 0.5893, 0.5039, 0.5893, 0.5282, 0.5893, 0.5282, 0.6126, 0.5039, 0.6126, 0.5094, 0.3141, 0.493, 0.2976, 0.493, 0.2743, 0.5327, 0.3141, 0.5094, 0.3141, 0.493, 0.2743, 0.5492, 0.2976, 0.5327, 0.3141, 0.493, 0.2743, 0.5327, 0.2578, 0.5492, 0.2743, 0.5492, 0.2976, 0.493, 0.2743, 0.5094, 0.2578, 0.5327, 0.2578, 0.7182, 0.4556, 0.7512, 0.4885, 0.6387, 0.4885, 0.6387, 0.4885, 0.6716, 0.4556, 0.7182, 0.4556, 0.6716, 0.5681, 0.6387, 0.5351, 0.6387, 0.4885, 0.7182, 0.5681, 0.6716, 0.5681, 0.6387, 0.4885, 0.7512, 0.5351, 0.7182, 0.5681, 0.6387, 0.4885, 0.2709, 0.4425, 0.2709, 0.3452, 0.3439, 0.3452, 0.3439, 0.4425, 0.3439, 0.4425, 0.3439, 0.3452, 0.3683, 0.3452, 0.3683, 0.4425, 0.3683, 0.4425, 0.3683, 0.3452, 0.4413, 0.3452, 0.4413, 0.4425, 0.4413, 0.4669, 0.3683, 0.4669, 0.3683, 0.4425, 0.4413, 0.4425, 0.3683, 0.3208, 0.4413, 0.3208, 0.4413, 0.3452, 0.3683, 0.3452, 0.562, 0.3127, 0.562, 0.3594, 0.2815, 0.3594, 0.2815, 0.3127, 0.0003653, 0.312, 0.0003653, 0.2652, 0.312, 0.2652, 0.312, 0.312, 0.6252, 0.312, 0.6252, 0.2652, 0.9056, 0.2652, 0.9056, 0.312, 0.8594, 0.02373, 0.8594, 0.0003653, 0.9062, 0.0003653, 0.7573, 0.4318, 0.5003, 0.4318, 0.4886, 0.4202, 0.769, 0.4202, 0.82, 0.4421, 0.5318, 0.4421, 0.5201, 0.4304, 0.8317, 0.4304, 0.6637, 0.4318, 0.4066, 0.4318, 0.3949, 0.4202, 0.6754, 0.4202, 0.82, 0.4545, 0.5318, 0.4545, 0.5201, 0.4428, 0.8317, 0.4428, 0.3438, 0.2341, 0.3438, 0.0003653, 0.6087, 0.0003653, 0.6087, 0.2341, 0.8275, 0.2908, 0.5938, 0.2908, 0.5938, 0.2752, 0.8275, 0.2752, 0.2879, 0.625, 0.2879, 0.8898, 0.2723, 0.8898, 0.2723, 0.625, 0.9069, 0.2652, 0.9069, 0.0003653, 0.9225, 0.0003653, 0.9225, 0.2652, -6.475e-05, 0.0633, 0.06474, -0.001495, 0.2212, 0.0633, -6.472e-05, 0.1549, -6.475e-05, 0.0633, 0.2212, 0.0633, 0.1564, 0.2197, 0.06474, 0.2197, -6.472e-05, 0.1549, 0.2212, 0.1549, 0.1564, 0.2197, -6.472e-05, 0.1549, 0.2212, 0.0633, 0.2212, 0.1549, -6.472e-05, 0.1549, 0.0003637, 0.8042, 0.0003637, 0.771, 0.1527, 0.771, 0.1527, 0.8042, 0.1527, 0.8042, 0.1527, 0.771, 0.3049, 0.771, 0.3049, 0.8042, 0.3049, 0.8042, 0.3049, 0.771, 0.4572, 0.771, 0.4572, 0.8042, 0.4572, 0.8042, 0.4572, 0.771, 0.6095, 0.771, 0.6095, 0.8042, 0.6095, 0.8049, 0.6095, 0.8381, 0.4572, 0.8381, 0.4572, 0.8049, 0.4572, 0.8049, 0.4572, 0.8381, 0.3049, 0.8381, 0.3049, 0.8049, 0.4808, 0.3817, 0.6056, 0.3817, 0.6056, 0.4149, 0.4808, 0.4149, 0.3049, 0.8049, 0.3049, 0.8381, 0.1527, 0.8381, 0.1527, 0.8049, 0.1527, 0.8049, 0.1527, 0.8381, 0.0003637, 0.8381, 0.0003637, 0.8049, 0.1218, 0.4019, 0.03353, 0.4902, 0.0003637, 0.4764, 0.108, 0.3688, 0.03353, 0.4902, 0.03353, 0.615, 0.0003638, 0.6287, 0.0003637, 0.4764, 0.03353, 0.615, 0.1218, 0.7033, 0.108, 0.7364, 0.0003638, 0.6287, 0.1218, 0.7033, 0.2466, 0.7033, 0.2603, 0.7364, 0.108, 0.7364, 0.2466, 0.7033, 0.3349, 0.615, 0.368, 0.6287, 0.2603, 0.7364, 0.3349, 0.615, 0.3349, 0.4902, 0.368, 0.4764, 0.368, 0.6287, 0.3349, 0.4902, 0.2466, 0.4019, 0.2603, 0.3688, 0.368, 0.4764, 0.2466, 0.4019, 0.1218, 0.4019, 0.108, 0.3688, 0.2603, 0.3688, 0.06474, -0.001495, 0.1564, -0.001496, 0.2212, 0.0633, 0.7304, 0.3817, 0.8552, 0.3817, 0.8552, 0.4149, 0.7304, 0.4149, 0.4996, 0.9059, 0.3748, 0.9059, 0.3748, 0.8727, 0.4996, 0.8727, 0.25, 0.9059, 0.1252, 0.9059, 0.1252, 0.8727, 0.25, 0.8727, 0.6056, 0.3817, 0.7304, 0.3817, 0.7304, 0.4149, 0.6056, 0.4149, 0.8552, 0.3817, 0.98, 0.3817, 0.98, 0.4149, 0.8552, 0.4149, 0.3748, 0.9059, 0.25, 0.9059, 0.25, 0.8727, 0.3748, 0.8727, 0.1252, 0.9059, 0.0003637, 0.9059, 0.0003637, 0.8727, 0.1252, 0.8727, 0.0004327, 0.963, 0.0004353, 0.1352, 0.02478, 0.1352, 0.02478, 0.963, 0.08565, 0.0987, 0.08565, 0.9996, 0.06131, 0.9996, 0.0613, 0.0987, 0.1848, 0.8657, 0.1848, 0.1352, 0.2091, 0.1352, 0.2091, 0.8657, 0.9143, 0.0004327, 0.9143, 0.9013, 0.89, 0.9013, 0.89, 0.0004328, 0.02478, 0.963, 0.02478, 0.1352, 0.0613, 0.0987, 0.06131, 0.9996, 0.2213, 0.9274, 0.9517, 0.9274, 0.9883, 0.9639, 0.1848, 0.9639, 0.8535, 0.8648, 0.8535, 0.03695, 0.89, 0.0004328, 0.89, 0.9013, 0.2091, 0.8657, 0.2091, 0.1352, 0.2456, 0.0987, 0.2456, 0.9022, 0.27, 0.0987, 0.27, 0.9022, 0.2456, 0.9022, 0.2456, 0.0987, 0.8291, 0.8648, 0.8291, 0.03695, 0.8535, 0.03695, 0.8535, 0.8648, 0.9883, 0.9883, 0.1848, 0.9883, 0.1848, 0.9639, 0.9883, 0.9639, 0.2213, 0.9031, 0.9517, 0.903, 0.9517, 0.9274, 0.2213, 0.9274, 0.1839, 0.8291, 0.1596, 0.8291, 0.1596, 0.0987, 0.1839, 0.0987, 0.1596, 0.8291, 0.1352, 0.8291, 0.1352, 0.0987, 0.1596, 0.0987, 0.8282, 0.07348, 0.8282, 0.09783, 0.0004333, 0.09784, 0.000433, 0.07349, 0.8282, 0.0004381, 0.8282, 0.02479, 0.0004327, 0.02478, 0.0004328, 0.0004327, 0.8282, 0.04913, 0.8282, 0.07348, 0.000433, 0.07349, 0.0004328, 0.04913, 0.8282, 0.02479, 0.8282, 0.04913, 0.0004328, 0.04913, 0.0004327, 0.02478, 0.1109, 0.8291, 0.08652, 0.8291, 0.08652, 0.0987, 0.1109, 0.0987, 0.1352, 0.8291, 0.1109, 0.8291, 0.1109, 0.0987, 0.1352, 0.0987, 0.2952, 0.8599, 0.2952, 0.8356, 0.3683, 0.8356, 0.3683, 0.8599, 0.2952, 0.8356, 0.2952, 0.8112, 0.3683, 0.8112, 0.3683, 0.8356, 0.2952, 0.7869, 0.2952, 0.7625, 0.3683, 0.7625, 0.3683, 0.7869, 0.2952, 0.8112, 0.2952, 0.7869, 0.3683, 0.7869, 0.3683, 0.8112, 0.2709, 0.8112, 0.2952, 0.8112, 0.2952, 0.8356, 0.2709, 0.8356, 0.4665, 0.4182, 0.4665, 0.3939, 0.6004, 0.3939, 0.6004, 0.4182, 0.4665, 0.3939, 0.4665, 0.3695, 0.6004, 0.3695, 0.6004, 0.3939, 0.4665, 0.3452, 0.4665, 0.3208, 0.6004, 0.3208, 0.6004, 0.3452, 0.4665, 0.3695, 0.4665, 0.3452, 0.6004, 0.3452, 0.6004, 0.3695, 0.4422, 0.3695, 0.4665, 0.3695, 0.4665, 0.3939, 0.4422, 0.3939, 0.5912, 0.123, 0.6156, 0.123, 0.6156, 0.2326, 0.5912, 0.2326, 0.6156, 0.123, 0.6399, 0.123, 0.6399, 0.2326, 0.6156, 0.2326, 0.6643, 0.123, 0.6886, 0.123, 0.6886, 0.2326, 0.6643, 0.2326, 0.6399, 0.123, 0.6643, 0.123, 0.6643, 0.2326, 0.6399, 0.2326, 0.6399, 0.0987, 0.6399, 0.123, 0.6156, 0.123, 0.6156, 0.0987, 0.6387, 0.5933, 0.663, 0.5933, 0.663, 0.6907, 0.6387, 0.6907, 0.663, 0.5933, 0.6874, 0.5933, 0.6874, 0.6907, 0.663, 0.6907, 0.7117, 0.5933, 0.7361, 0.5933, 0.7361, 0.6907, 0.7117, 0.6907, 0.6874, 0.5933, 0.7117, 0.5933, 0.7117, 0.6907, 0.6874, 0.6907, 0.6874, 0.5689, 0.6874, 0.5933, 0.663, 0.5933, 0.663, 0.5689, 0.5648, 0.7187, 0.5648, 0.6944, 0.6378, 0.6944, 0.6378, 0.7187, 0.5648, 0.7918, 0.5648, 0.7674, 0.6378, 0.7674, 0.6378, 0.7918, 0.5648, 0.7431, 0.5648, 0.7187, 0.6378, 0.7187, 0.6378, 0.7431, 0.5648, 0.7674, 0.5648, 0.7431, 0.6378, 0.7431, 0.6378, 0.7674, 0.5648, 0.7431, 0.5404, 0.7431, 0.5404, 0.7187, 0.5648, 0.7187, 0.5173, 0.2326, 0.493, 0.2326, 0.493, 0.0987, 0.5173, 0.0987, 0.5904, 0.2326, 0.566, 0.2326, 0.566, 0.0987, 0.5904, 0.0987, 0.5417, 0.2326, 0.5173, 0.2326, 0.5173, 0.0987, 0.5417, 0.0987, 0.566, 0.2326, 0.5417, 0.2326, 0.5417, 0.0987, 0.566, 0.0987, 0.5417, 0.2326, 0.5417, 0.257, 0.5173, 0.257, 0.5173, 0.2326, 0.7117, 0.3452, 0.7361, 0.3452, 0.7361, 0.4547, 0.7117, 0.4547, 0.6387, 0.3452, 0.663, 0.3452, 0.663, 0.4547, 0.6387, 0.4547, 0.6874, 0.3452, 0.7117, 0.3452, 0.7117, 0.4547, 0.6874, 0.4547, 0.663, 0.3452, 0.6874, 0.3452, 0.6874, 0.4547, 0.663, 0.4547, 0.6874, 0.3452, 0.6874, 0.3208, 0.7117, 0.3208, 0.7117, 0.3452, 0.7625, 0.123, 0.7869, 0.123, 0.7869, 0.2204, 0.7625, 0.2204, 0.6895, 0.123, 0.7138, 0.123, 0.7138, 0.2204, 0.6895, 0.2204, 0.7382, 0.123, 0.7625, 0.123, 0.7625, 0.2204, 0.7382, 0.2204, 0.7138, 0.123, 0.7382, 0.123, 0.7382, 0.2204, 0.7138, 0.2204, 0.7382, 0.123, 0.7382, 0.0987, 0.7625, 0.0987, 0.7625, 0.123, 0.7138, 0.3187, 0.7138, 0.2944, 0.7869, 0.2944, 0.7869, 0.3187, 0.7138, 0.2944, 0.7138, 0.27, 0.7869, 0.27, 0.7869, 0.2944, 0.7138, 0.2457, 0.7138, 0.2213, 0.7869, 0.2213, 0.7869, 0.2457, 0.7138, 0.27, 0.7138, 0.2457, 0.7869, 0.2457, 0.7869, 0.27, 0.6895, 0.27, 0.7138, 0.27, 0.7138, 0.2944, 0.6895, 0.2944, 0.4543, 0.5652, 0.4543, 0.5408, 0.5883, 0.5408, 0.5883, 0.5652, 0.4543, 0.5408, 0.4543, 0.5165, 0.5883, 0.5165, 0.5883, 0.5408, 0.4543, 0.4921, 0.4543, 0.4678, 0.5883, 0.4678, 0.5883, 0.4921, 0.4543, 0.5165, 0.4543, 0.4921, 0.5883, 0.4921, 0.5883, 0.5165, 0.43, 0.5165, 0.4543, 0.5165, 0.4543, 0.5408, 0.43, 0.5408, 0.3804, 0.566, 0.3804, 0.5904, 0.2709, 0.5904, 0.2709, 0.566, 0.3804, 0.5904, 0.3804, 0.6147, 0.2709, 0.6147, 0.2709, 0.5904, 0.3804, 0.6391, 0.3804, 0.6634, 0.2709, 0.6634, 0.2709, 0.6391, 0.3804, 0.6147, 0.3804, 0.6391, 0.2709, 0.6391, 0.2709, 0.6147, 0.4048, 0.6147, 0.3804, 0.6147, 0.3804, 0.5904, 0.4048, 0.5904, 0.7361, 0.6915, 0.7361, 0.7159, 0.6387, 0.7159, 0.6387, 0.6915, 0.7361, 0.7159, 0.7361, 0.7402, 0.6387, 0.7402, 0.6387, 0.7159, 0.7361, 0.7646, 0.7361, 0.7889, 0.6387, 0.7889, 0.6387, 0.7646, 0.7361, 0.7402, 0.7361, 0.7646, 0.6387, 0.7646, 0.6387, 0.7402, 0.7604, 0.7402, 0.7361, 0.7402, 0.7361, 0.7159, 0.7604, 0.7159, 0.4787, 0.7738, 0.4787, 0.7982, 0.4056, 0.7982, 0.4056, 0.7738, 0.4787, 0.7008, 0.4787, 0.7251, 0.4056, 0.7251, 0.4056, 0.7008, 0.4787, 0.7495, 0.4787, 0.7738, 0.4056, 0.7738, 0.4056, 0.7495, 0.4787, 0.7251, 0.4787, 0.7495, 0.4056, 0.7495, 0.4056, 0.7251, 0.4787, 0.7495, 0.503, 0.7495, 0.503, 0.7738, 0.4787, 0.7738, 0.2952, 0.4921, 0.2952, 0.4678, 0.4291, 0.4678, 0.4291, 0.4921, 0.2952, 0.5652, 0.2952, 0.5408, 0.4291, 0.5408, 0.4291, 0.5652, 0.2952, 0.5165, 0.2952, 0.4921, 0.4291, 0.4921, 0.4291, 0.5165, 0.2952, 0.5408, 0.2952, 0.5165, 0.4291, 0.5165, 0.4291, 0.5408, 0.2952, 0.5165, 0.2709, 0.5165, 0.2709, 0.4921, 0.2952, 0.4921, 0.4787, 0.5904, 0.503, 0.5904, 0.503, 0.6999, 0.4787, 0.6999, 0.4056, 0.5904, 0.43, 0.5904, 0.43, 0.6999, 0.4056, 0.6999, 0.4543, 0.5904, 0.4787, 0.5904, 0.4787, 0.6999, 0.4543, 0.6999, 0.43, 0.5904, 0.4543, 0.5904, 0.4543, 0.6999, 0.43, 0.6999, 0.4543, 0.5904, 0.4543, 0.566, 0.4787, 0.566, 0.4787, 0.5904, 0.3683, 0.7373, 0.3683, 0.7617, 0.2709, 0.7617, 0.2709, 0.7373, 0.3683, 0.6643, 0.3683, 0.6886, 0.2709, 0.6886, 0.2709, 0.6643, 0.3683, 0.713, 0.3683, 0.7373, 0.2709, 0.7373, 0.2709, 0.713, 0.3683, 0.6886, 0.3683, 0.713, 0.2709, 0.713, 0.2709, 0.6886, 0.3683, 0.713, 0.3926, 0.713, 0.3926, 0.7373, 0.3683, 0.7373, 0.7808, 0.2582, 0.5938, 0.2582, 0.5938, 0.2348, 0.7808, 0.2348, 0.8438, 0.8743, 0.8205, 0.8743, 0.8205, 0.6873, 0.8438, 0.6873, 0.2929, 0.7071, 0.2929, 0.4147, 0.6949, 0.4147, 0.6949, 0.7071, 0.2929, 0.9998, 0.2929, 0.7075, 0.6949, 0.7075, 0.6949, 0.9998, 0.2925, 0.4147, 0.2925, 0.8289, 0.000185, 0.8289, 0.000185, 0.4147, 0.8045, 0.4144, 0.4025, 0.4144, 0.4025, 0.000185, 0.8045, 0.000185, 0.000185, 0.4144, 0.000185, 0.000185, 0.4022, 0.000185, 0.4022, 0.4144, 0.2914, 0.0002986, 0.3357, 0.0002986, 0.3357, 0.0446, 0.2914, 0.0446, 0.2465, 0.8433, 0.2465, 0.799, 0.2908, 0.799, 0.2908, 0.8433, 0.9997, 0.7541, 0.9997, 0.7984, 0.9554, 0.7984, 0.9554, 0.7541, 0.3806, 0.0002987, 0.3363, 0.0002986, 0.3363, 0.0446, 0.3806, 0.0446, 0.4045, 0.6427, 0.4045, 0.0002986, 0.4488, 0.0002986, 0.4488, 0.6427, 0.2908, 0.0002986, 0.2465, 0.0002986, 0.2465, 0.0446, 0.2908, 0.0446, 0.471, 0.6427, 0.471, 0.0002986, 0.5153, 0.0002986, 0.5153, 0.6427, 0.2465, 0.9792, 0.2465, 0.9571, 0.8889, 0.9571, 0.8889, 0.9792, 0.2914, 0.7535, 0.3357, 0.7535, 0.3357, 0.7092, 0.2914, 0.7092, 0.9997, 0.8433, 0.9997, 0.799, 0.9554, 0.799, 0.9554, 0.8433, 0.2465, 0.7541, 0.2465, 0.7984, 0.2908, 0.7984, 0.2908, 0.7541, 0.3806, 0.7535, 0.3363, 0.7535, 0.3363, 0.7092, 0.3806, 0.7092, 0.4261, 0.6427, 0.4261, 0.0002987, 0.4704, 0.0002986, 0.4704, 0.6427, 0.2908, 0.7535, 0.2465, 0.7535, 0.2465, 0.7092, 0.2908, 0.7092, 0.2465, 0.8439, 0.8889, 0.8439, 0.8889, 0.8882, 0.2465, 0.8882, 0.2465, 0.911, 0.2465, 0.8888, 0.8889, 0.8888, 0.8889, 0.911, 0.3357, 0.0446, 0.3357, 0.7092, 0.2914, 0.7092, 0.2914, 0.0446, 0.5614, 0.0002986, 0.5836, 0.0002986, 0.5836, 0.6649, 0.5614, 0.6649, 0.1384, 0.467, 0.803, 0.467, 0.803, 0.4227, 0.1384, 0.4227, 0.5842, 0.6649, 0.5842, 0.0002986, 0.6063, 0.0002986, 0.6063, 0.6649, 0.2908, 0.799, 0.9554, 0.799, 0.9554, 0.8433, 0.2908, 0.8433, 0.2465, 0.0446, 0.2465, 0.7092, 0.2908, 0.7092, 0.2908, 0.0446, 0.9554, 0.7984, 0.2908, 0.7984, 0.2908, 0.7541, 0.9554, 0.7541, 0.5381, 0.0002986, 0.5381, 0.6649, 0.5159, 0.6649, 0.5159, 0.0002986, 0.09411, 0.2646, 0.09411, 0.2425, 0.7587, 0.2425, 0.7587, 0.2646, 0.568, 0.3003, 0.5902, 0.3003, 0.5902, 0.9427, 0.568, 0.9427, 0.5674, 0.9427, 0.5453, 0.9427, 0.5453, 0.3003, 0.5674, 0.3003, 9.83e-05, 9.854e-05, 0.9999, 9.83e-05, 0.9999, 0.9666, 9.846e-05, 0.9666, -6.475e-05, 0.0633, 0.06474, -0.001495, 0.2212, 0.0633, -6.472e-05, 0.1549, -6.475e-05, 0.0633, 0.2212, 0.0633, 0.1564, 0.2197, 0.06474, 0.2197, -6.472e-05, 0.1549, 0.2212, 0.1549, 0.1564, 0.2197, -6.472e-05, 0.1549, 0.2212, 0.0633, 0.2212, 0.1549, -6.472e-05, 0.1549, 0.5899, 0.4834, 0.5899, 0.5166, 0.4376, 0.5166, 0.4376, 0.4834, 0.4376, 0.4834, 0.4376, 0.5166, 0.2853, 0.5166, 0.2853, 0.4834, 0.2853, 0.4834, 0.2853, 0.5166, 0.1331, 0.5166, 0.1331, 0.4834, 0.1331, 0.4834, 0.1331, 0.5166, -0.01924, 0.5166, -0.01924, 0.4834, 0.5899, 0.5512, 0.5899, 0.5844, 0.4376, 0.5844, 0.4376, 0.5512, 0.4376, 0.5512, 0.4376, 0.5844, 0.2853, 0.5844, 0.2853, 0.5512, 0.0003638, 0.9405, 0.1252, 0.9405, 0.1252, 0.9737, 0.0003637, 0.9737, 0.2853, 0.5512, 0.2853, 0.5844, 0.1331, 0.5844, 0.1331, 0.5512, 0.1331, 0.5512, 0.1331, 0.5844, -0.01924, 0.5844, -0.01924, 0.5512, 0.7033, 0.615, 0.7033, 0.4902, 0.7364, 0.4764, 0.7364, 0.6287, 0.7033, 0.4902, 0.615, 0.4019, 0.6287, 0.3688, 0.7364, 0.4764, 0.615, 0.4019, 0.4902, 0.4019, 0.4764, 0.3688, 0.6287, 0.3688, 0.4902, 0.4019, 0.4019, 0.4902, 0.3688, 0.4764, 0.4764, 0.3688, 0.4019, 0.4902, 0.4019, 0.615, 0.3688, 0.6287, 0.3688, 0.4764, 0.4019, 0.615, 0.4902, 0.7033, 0.4764, 0.7364, 0.3688, 0.6287, 0.4902, 0.7033, 0.615, 0.7033, 0.6287, 0.7364, 0.4764, 0.7364, 0.615, 0.7033, 0.7033, 0.615, 0.7364, 0.6287, 0.6287, 0.7364, 0.06474, -0.001495, 0.1564, -0.001496, 0.2212, 0.0633, 0.25, 0.9405, 0.3748, 0.9405, 0.3748, 0.9737, 0.25, 0.9737, -0.01924, 0.3817, 0.1056, 0.3817, 0.1056, 0.4149, -0.01924, 0.4149, 0.2304, 0.3817, 0.3552, 0.3817, 0.3552, 0.4149, 0.2304, 0.4149, 0.1252, 0.9405, 0.25, 0.9405, 0.25, 0.9737, 0.1252, 0.9737, 0.3748, 0.9405, 0.4996, 0.9405, 0.4996, 0.9737, 0.3748, 0.9737, 0.1056, 0.3817, 0.2304, 0.3817, 0.2304, 0.4149, 0.1056, 0.4149, 0.3552, 0.3817, 0.48, 0.3817, 0.48, 0.4149, 0.3552, 0.4149, -6.475e-05, 0.0633, 0.06474, -0.001495, 0.2212, 0.0633, -6.472e-05, 0.1549, -6.475e-05, 0.0633, 0.2212, 0.0633, 0.1564, 0.2197, 0.06474, 0.2197, -6.472e-05, 0.1549, 0.2212, 0.1549, 0.1564, 0.2197, -6.472e-05, 0.1549, 0.2212, 0.0633, 0.2212, 0.1549, -6.472e-05, 0.1549, 0.5899, 0.4495, 0.5899, 0.4827, 0.4376, 0.4827, 0.4376, 0.4495, 0.4376, 0.4495, 0.4376, 0.4827, 0.2853, 0.4827, 0.2853, 0.4495, 0.2853, 0.4495, 0.2853, 0.4827, 0.1331, 0.4827, 0.1331, 0.4495, 0.1331, 0.4495, 0.1331, 0.4827, -0.01924, 0.4827, -0.01924, 0.4495, -0.01924, 0.5505, -0.01924, 0.5173, 0.1331, 0.5173, 0.1331, 0.5505, 0.1331, 0.5505, 0.1331, 0.5173, 0.2853, 0.5173, 0.2853, 0.5505, 0.4808, 0.4156, 0.6056, 0.4156, 0.6056, 0.4488, 0.4808, 0.4488, 0.2853, 0.5505, 0.2853, 0.5173, 0.4376, 0.5173, 0.4376, 0.5505, 0.4376, 0.5505, 0.4376, 0.5173, 0.5899, 0.5173, 0.5899, 0.5505, 0.1218, 0.3349, 0.2466, 0.3349, 0.2603, 0.368, 0.108, 0.368, 0.2466, 0.3349, 0.3349, 0.2466, 0.368, 0.2603, 0.2603, 0.368, 0.3349, 0.2466, 0.3349, 0.1218, 0.368, 0.108, 0.368, 0.2603, 0.3349, 0.1218, 0.2466, 0.03353, 0.2603, 0.0003637, 0.368, 0.108, 0.2466, 0.03353, 0.1218, 0.03353, 0.108, 0.0003638, 0.2603, 0.0003637, 0.1218, 0.03353, 0.03353, 0.1218, 0.0003637, 0.1081, 0.108, 0.0003638, 0.03353, 0.1218, 0.03353, 0.2466, 0.0003637, 0.2603, 0.0003637, 0.1081, 0.03353, 0.2466, 0.1218, 0.3349, 0.108, 0.368, 0.0003637, 0.2603, 0.06474, -0.001495, 0.1564, -0.001496, 0.2212, 0.0633, 0.7304, 0.4156, 0.8552, 0.4156, 0.8552, 0.4488, 0.7304, 0.4488, -0.01924, 0.4156, 0.1056, 0.4156, 0.1056, 0.4488, -0.01924, 0.4488, 0.2304, 0.4156, 0.3552, 0.4156, 0.3552, 0.4488, 0.2304, 0.4488, 0.6056, 0.4156, 0.7304, 0.4156, 0.7304, 0.4488, 0.6056, 0.4488, 0.8552, 0.4156, 0.98, 0.4156, 0.98, 0.4488, 0.8552, 0.4488, 0.1056, 0.4156, 0.2304, 0.4156, 0.2304, 0.4488, 0.1056, 0.4488, 0.3552, 0.4156, 0.48, 0.4156, 0.48, 0.4488, 0.3552, 0.4488, -6.475e-05, 0.0633, 0.06474, -0.001495, 0.2212, 0.0633, -6.472e-05, 0.1549, -6.475e-05, 0.0633, 0.2212, 0.0633, 0.1564, 0.2197, 0.06474, 0.2197, -6.472e-05, 0.1549, 0.2212, 0.1549, 0.1564, 0.2197, -6.472e-05, 0.1549, 0.2212, 0.0633, 0.2212, 0.1549, -6.472e-05, 0.1549, 0.0003637, 0.7703, 0.0003637, 0.7371, 0.1527, 0.7371, 0.1527, 0.7703, 0.1527, 0.7703, 0.1527, 0.7371, 0.3049, 0.7371, 0.3049, 0.7703, 0.3049, 0.7703, 0.3049, 0.7371, 0.4572, 0.7371, 0.4572, 0.7703, 0.4572, 0.7703, 0.4572, 0.7371, 0.6095, 0.7371, 0.6095, 0.7703, -0.01924, 0.6183, -0.01924, 0.5851, 0.1331, 0.5851, 0.1331, 0.6183, 0.1331, 0.6183, 0.1331, 0.5851, 0.2853, 0.5851, 0.2853, 0.6183, 0.4996, 0.9398, 0.3748, 0.9398, 0.3748, 0.9066, 0.4996, 0.9066, 0.2853, 0.6183, 0.2853, 0.5851, 0.4376, 0.5851, 0.4376, 0.6183, 0.4376, 0.6183, 0.4376, 0.5851, 0.5899, 0.5851, 0.5899, 0.6183, 0.4902, 0.3349, 0.615, 0.3349, 0.6287, 0.368, 0.4764, 0.368, 0.615, 0.3349, 0.7033, 0.2466, 0.7364, 0.2603, 0.6287, 0.368, 0.7033, 0.2466, 0.7033, 0.1218, 0.7364, 0.108, 0.7364, 0.2603, 0.7033, 0.1218, 0.615, 0.03353, 0.6287, 0.0003637, 0.7364, 0.108, 0.615, 0.03353, 0.4902, 0.03353, 0.4764, 0.0003638, 0.6287, 0.0003637, 0.4902, 0.03353, 0.4019, 0.1218, 0.3688, 0.108, 0.4764, 0.0003638, 0.4019, 0.1218, 0.4019, 0.2466, 0.3688, 0.2603, 0.3688, 0.108, 0.4019, 0.2466, 0.4902, 0.3349, 0.4764, 0.368, 0.3688, 0.2603, 0.06474, -0.001495, 0.1564, -0.001496, 0.2212, 0.0633, 0.25, 0.9398, 0.1252, 0.9398, 0.1252, 0.9066, 0.25, 0.9066, 0.4996, 0.872, 0.3748, 0.872, 0.3748, 0.8388, 0.4996, 0.8388, 0.25, 0.872, 0.1252, 0.872, 0.1252, 0.8388, 0.25, 0.8388, 0.3748, 0.9398, 0.25, 0.9398, 0.25, 0.9066, 0.3748, 0.9066, 0.1252, 0.9398, 0.0003637, 0.9398, 0.0003637, 0.9066, 0.1252, 0.9066, 0.3748, 0.872, 0.25, 0.872, 0.25, 0.8388, 0.3748, 0.8388, 0.1252, 0.872, 0.0003637, 0.872, 0.0003637, 0.8388, 0.1252, 0.8388, 0.6013, 0.414, 0.6378, 0.414, 0.6378, 0.4606, 0.6013, 0.4606, 0.6013, 0.4606, 0.6378, 0.4606, 0.6378, 0.5072, 0.6013, 0.5072, 0.6013, 0.5072, 0.6378, 0.5072, 0.6378, 0.5537, 0.6013, 0.5537, 0.6013, 0.5537, 0.6378, 0.5537, 0.6378, 0.6003, 0.6013, 0.6003, 0.6013, 0.6003, 0.6378, 0.6003, 0.6378, 0.6469, 0.6013, 0.6469, 0.6013, 0.6469, 0.6378, 0.6469, 0.6378, 0.6935, 0.6013, 0.6935, 0.7512, 0.4885, 0.7512, 0.5351, 0.6387, 0.4885, 0.6013, 0.3208, 0.6378, 0.3208, 0.6378, 0.3674, 0.6013, 0.3674, 0.6013, 0.3674, 0.6378, 0.3674, 0.6378, 0.414, 0.6013, 0.414, 0.7182, 0.4556, 0.7512, 0.4885, 0.6387, 0.4885, 0.6387, 0.4885, 0.6716, 0.4556, 0.7182, 0.4556, 0.6716, 0.5681, 0.6387, 0.5351, 0.6387, 0.4885, 0.7182, 0.5681, 0.6716, 0.5681, 0.6387, 0.4885, 0.7512, 0.5351, 0.7182, 0.5681, 0.6387, 0.4885, 0.2709, 0.4425, 0.2709, 0.3452, 0.3439, 0.3452, 0.3439, 0.4425, 0.3439, 0.4425, 0.3439, 0.3452, 0.3683, 0.3452, 0.3683, 0.4425, 0.3683, 0.4425, 0.3683, 0.3452, 0.4413, 0.3452, 0.4413, 0.4425, 0.4413, 0.4669, 0.3683, 0.4669, 0.3683, 0.4425, 0.4413, 0.4425, 0.3683, 0.3208, 0.4413, 0.3208, 0.4413, 0.3452, 0.3683, 0.3452, 0.6013, 0.414, 0.6378, 0.414, 0.6378, 0.4606, 0.6013, 0.4606, 0.6013, 0.4606, 0.6378, 0.4606, 0.6378, 0.5072, 0.6013, 0.5072, 0.6013, 0.5072, 0.6378, 0.5072, 0.6378, 0.5537, 0.6013, 0.5537, 0.6013, 0.5537, 0.6378, 0.5537, 0.6378, 0.6003, 0.6013, 0.6003, 0.6013, 0.6003, 0.6378, 0.6003, 0.6378, 0.6469, 0.6013, 0.6469, 0.6013, 0.6469, 0.6378, 0.6469, 0.6378, 0.6935, 0.6013, 0.6935, 0.7512, 0.4885, 0.7512, 0.5351, 0.6387, 0.4885, 0.6013, 0.3208, 0.6378, 0.3208, 0.6378, 0.3674, 0.6013, 0.3674, 0.6013, 0.3674, 0.6378, 0.3674, 0.6378, 0.414, 0.6013, 0.414, 0.7182, 0.4556, 0.7512, 0.4885, 0.6387, 0.4885, 0.6387, 0.4885, 0.6716, 0.4556, 0.7182, 0.4556, 0.6716, 0.5681, 0.6387, 0.5351, 0.6387, 0.4885, 0.7182, 0.5681, 0.6716, 0.5681, 0.6387, 0.4885, 0.7512, 0.5351, 0.7182, 0.5681, 0.6387, 0.4885, 0.2709, 0.4425, 0.2709, 0.3452, 0.3439, 0.3452, 0.3439, 0.4425, 0.3439, 0.4425, 0.3439, 0.3452, 0.3683, 0.3452, 0.3683, 0.4425, 0.3683, 0.4425, 0.3683, 0.3452, 0.4413, 0.3452, 0.4413, 0.4425, 0.4413, 0.4669, 0.3683, 0.4669, 0.3683, 0.4425, 0.4413, 0.4425, 0.3683, 0.3208, 0.4413, 0.3208, 0.4413, 0.3452, 0.3683, 0.3452, 0.6013, 0.414, 0.6378, 0.414, 0.6378, 0.4606, 0.6013, 0.4606, 0.6013, 0.4606, 0.6378, 0.4606, 0.6378, 0.5072, 0.6013, 0.5072, 0.6013, 0.5072, 0.6378, 0.5072, 0.6378, 0.5537, 0.6013, 0.5537, 0.6013, 0.5537, 0.6378, 0.5537, 0.6378, 0.6003, 0.6013, 0.6003, 0.6013, 0.6003, 0.6378, 0.6003, 0.6378, 0.6469, 0.6013, 0.6469, 0.6013, 0.6469, 0.6378, 0.6469, 0.6378, 0.6935, 0.6013, 0.6935, 0.7512, 0.4885, 0.7512, 0.5351, 0.6387, 0.4885, 0.6013, 0.3208, 0.6378, 0.3208, 0.6378, 0.3674, 0.6013, 0.3674, 0.6013, 0.3674, 0.6378, 0.3674, 0.6378, 0.414, 0.6013, 0.414, 0.7182, 0.4556, 0.7512, 0.4885, 0.6387, 0.4885, 0.6387, 0.4885, 0.6716, 0.4556, 0.7182, 0.4556, 0.6716, 0.5681, 0.6387, 0.5351, 0.6387, 0.4885, 0.7182, 0.5681, 0.6716, 0.5681, 0.6387, 0.4885, 0.7512, 0.5351, 0.7182, 0.5681, 0.6387, 0.4885, 0.2709, 0.4425, 0.2709, 0.3452, 0.3439, 0.3452, 0.3439, 0.4425, 0.3439, 0.4425, 0.3439, 0.3452, 0.3683, 0.3452, 0.3683, 0.4425, 0.3683, 0.4425, 0.3683, 0.3452, 0.4413, 0.3452, 0.4413, 0.4425, 0.4413, 0.4669, 0.3683, 0.4669, 0.3683, 0.4425, 0.4413, 0.4425, 0.3683, 0.3208, 0.4413, 0.3208, 0.4413, 0.3452, 0.3683, 0.3452, 0.6013, 0.414, 0.6378, 0.414, 0.6378, 0.4606, 0.6013, 0.4606, 0.6013, 0.4606, 0.6378, 0.4606, 0.6378, 0.5072, 0.6013, 0.5072, 0.6013, 0.5072, 0.6378, 0.5072, 0.6378, 0.5537, 0.6013, 0.5537, 0.6013, 0.5537, 0.6378, 0.5537, 0.6378, 0.6003, 0.6013, 0.6003, 0.6013, 0.6003, 0.6378, 0.6003, 0.6378, 0.6469, 0.6013, 0.6469, 0.6013, 0.6469, 0.6378, 0.6469, 0.6378, 0.6935, 0.6013, 0.6935, 0.7512, 0.4885, 0.7512, 0.5351, 0.6387, 0.4885, 0.6013, 0.3208, 0.6378, 0.3208, 0.6378, 0.3674, 0.6013, 0.3674, 0.6013, 0.3674, 0.6378, 0.3674, 0.6378, 0.414, 0.6013, 0.414, 0.7182, 0.4556, 0.7512, 0.4885, 0.6387, 0.4885, 0.6387, 0.4885, 0.6716, 0.4556, 0.7182, 0.4556, 0.6716, 0.5681, 0.6387, 0.5351, 0.6387, 0.4885, 0.7182, 0.5681, 0.6716, 0.5681, 0.6387, 0.4885, 0.7512, 0.5351, 0.7182, 0.5681, 0.6387, 0.4885, 0.2709, 0.4425, 0.2709, 0.3452, 0.3439, 0.3452, 0.3439, 0.4425, 0.3439, 0.4425, 0.3439, 0.3452, 0.3683, 0.3452, 0.3683, 0.4425, 0.3683, 0.4425, 0.3683, 0.3452, 0.4413, 0.3452, 0.4413, 0.4425, 0.4413, 0.4669, 0.3683, 0.4669, 0.3683, 0.4425, 0.4413, 0.4425, 0.3683, 0.3208, 0.4413, 0.3208, 0.4413, 0.3452, 0.3683, 0.3452, 0.9062, 0.0003653, 0.9062, 0.312, 0.8594, 0.2886, 0.9062, 0.312, 0.8594, 0.312, 0.8594, 0.2886, 0.8594, 0.2886, 0.8594, 0.02373, 0.9062, 0.0003653, 0.3042, 0.9366, 0.2886, 0.9366, 0.3042, 0.9132, 0.2886, 0.9366, 0.2886, 0.625, 0.3042, 0.9132, 0.2886, 0.625, 0.3042, 0.625, 0.3042, 0.6484])
me_cube.materials.append(mat_material)
me_cube.materials.append(mat_material_001)
me_cube.materials.append(mat_material_002)
me_cube.materials.append(mat_material_003)
me_cube.use_remesh_preserve_volume = False
me_cube.use_remesh_preserve_attributes = False
me_cube.use_mirror_vertex_groups = False
me_cube.update()

# ---- objects
ob_cube = bpy.data.objects.new('Cube', me_cube)
ob_light = bpy.data.objects.new('Light', light_light)
ob_camera = bpy.data.objects.new('Camera', cam_camera)

# ---- transforms, parenting, visibility, modifiers, constraints
ob_cube.location = (0.0, 0.0, 0.0)
ob_cube.lock_rotations_4d = False
ob_cube.empty_display_type = 'ARROWS'
ob_cube.lineart.crease_threshold = 0.0
ob_light.location = (4.076, 1.005, 5.904)
ob_light.rotation_euler = (0.6503, 0.05522, 1.866)
ob_light.lock_rotations_4d = False
ob_light.empty_display_type = 'ARROWS'
ob_light.color = (0.0, 0.0, 0.0, 0.0)
ob_light.lineart.crease_threshold = 0.0
ob_camera.location = (7.359, -6.926, 4.958)
ob_camera.rotation_euler = (1.109, 0.0, 0.8149)
ob_camera.lock_rotations_4d = False
ob_camera.empty_display_type = 'ARROWS'
ob_camera.color = (0.0, 0.0, 0.0, 0.0)
ob_camera.display_type = 'WIRE'
ob_camera.lineart.crease_threshold = 0.0

# ---- collection membership
col_collection.objects.link(ob_cube)
col_collection.objects.link(ob_light)
col_collection.objects.link(ob_camera)

# ---- scene / render settings (as saved in the file)
scene.camera = ob_camera
scene.frame_start = 1; scene.frame_end = 250; scene.frame_set(1)
scene.render.engine = 'BLENDER_EEVEE_NEXT'
scene.cycles.use_denoising = False
scene.cycles.samples = 128
scene.cycles.sampling_pattern = 'TABULATED_SOBOL'
scene.cycles.use_adaptive_sampling = False
scene.cycles.use_light_tree = False
scene.view_settings.view_transform = 'Filmic'
bpy.context.view_layer.update()
